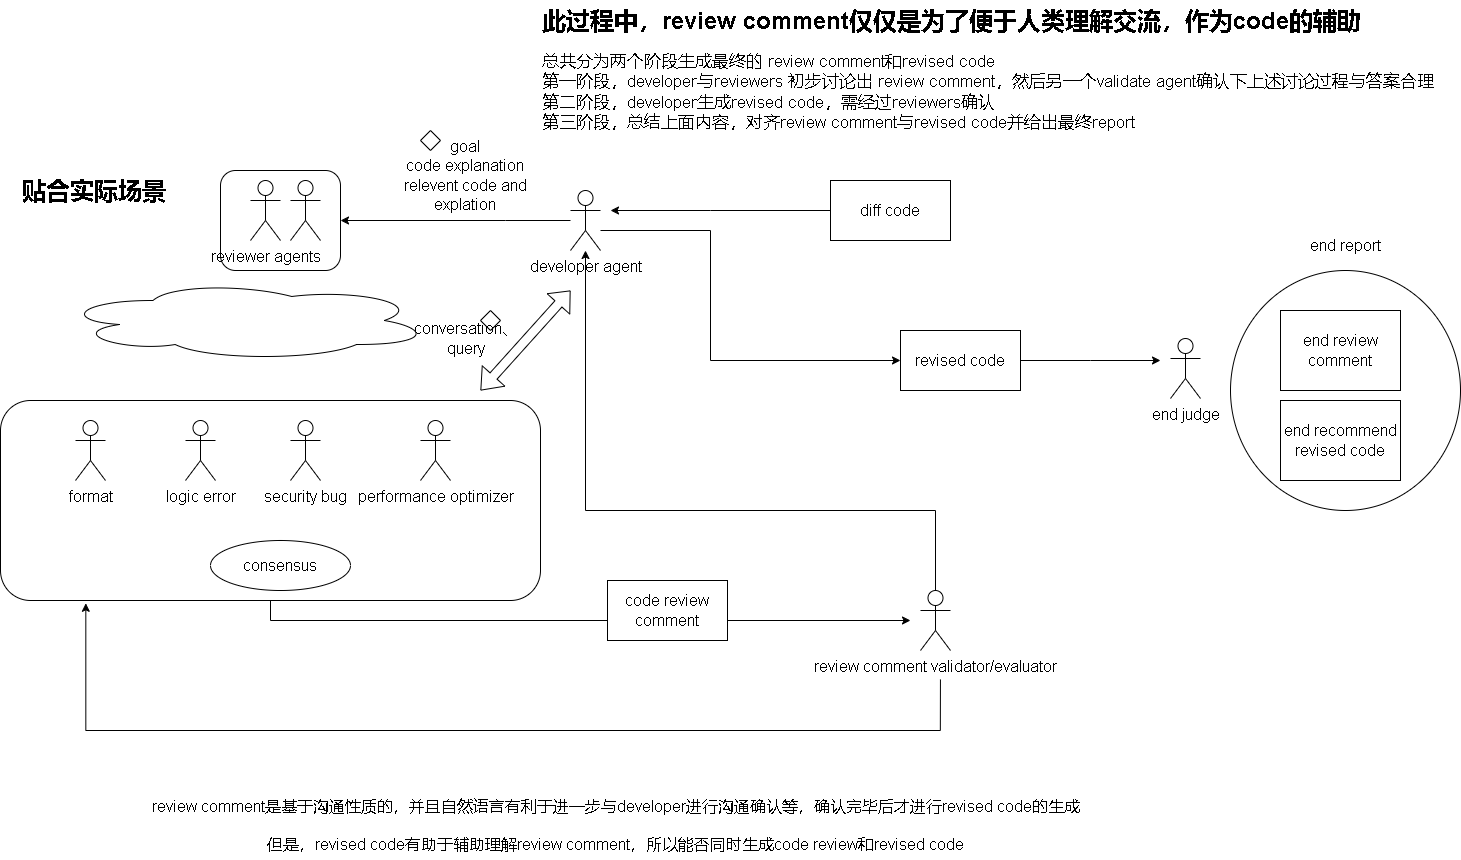

The diagram above was exported from draw.io. Its source (the exported page's mxGraphModel, read from the mxfile embedded in the PNG):
<mxGraphModel dx="2590" dy="1043" grid="1" gridSize="10" guides="1" tooltips="1" connect="1" arrows="1" fold="1" page="1" pageScale="1" pageWidth="1654" pageHeight="2336" math="0" shadow="0">
  <root>
    <mxCell id="0" />
    <mxCell id="1" parent="0" />
    <mxCell id="Mtf699wRigEFWEJ6eyrs-2" value="" style="group" vertex="1" connectable="0" parent="1">
      <mxGeometry x="100" y="800" width="1460" height="860" as="geometry" />
    </mxCell>
    <mxCell id="n2o4CGuY8lHk76g1A_-W-1" value="" style="ellipse;whiteSpace=wrap;html=1;fontSize=16;" parent="Mtf699wRigEFWEJ6eyrs-2" vertex="1">
      <mxGeometry x="1230" y="270" width="230" height="240" as="geometry" />
    </mxCell>
    <mxCell id="n2o4CGuY8lHk76g1A_-W-2" style="edgeStyle=orthogonalEdgeStyle;rounded=0;orthogonalLoop=1;jettySize=auto;html=1;fontSize=16;" parent="Mtf699wRigEFWEJ6eyrs-2" source="n2o4CGuY8lHk76g1A_-W-3" edge="1">
      <mxGeometry relative="1" as="geometry">
        <mxPoint x="630" y="620" as="targetPoint" />
        <Array as="points">
          <mxPoint x="270" y="620" />
        </Array>
      </mxGeometry>
    </mxCell>
    <mxCell id="n2o4CGuY8lHk76g1A_-W-3" value="" style="rounded=1;whiteSpace=wrap;html=1;fontSize=16;" parent="Mtf699wRigEFWEJ6eyrs-2" vertex="1">
      <mxGeometry y="400" width="540" height="200" as="geometry" />
    </mxCell>
    <mxCell id="n2o4CGuY8lHk76g1A_-W-4" value="" style="rounded=1;whiteSpace=wrap;html=1;fontSize=16;" parent="Mtf699wRigEFWEJ6eyrs-2" vertex="1">
      <mxGeometry x="220" y="170" width="120" height="100" as="geometry" />
    </mxCell>
    <mxCell id="n2o4CGuY8lHk76g1A_-W-6" value="diff code" style="rounded=0;whiteSpace=wrap;html=1;fontSize=16;" parent="Mtf699wRigEFWEJ6eyrs-2" vertex="1">
      <mxGeometry x="830" y="180" width="120" height="60" as="geometry" />
    </mxCell>
    <mxCell id="n2o4CGuY8lHk76g1A_-W-7" style="edgeStyle=orthogonalEdgeStyle;rounded=0;orthogonalLoop=1;jettySize=auto;html=1;entryX=1;entryY=0.5;entryDx=0;entryDy=0;fontSize=16;" parent="Mtf699wRigEFWEJ6eyrs-2" source="n2o4CGuY8lHk76g1A_-W-9" target="n2o4CGuY8lHk76g1A_-W-4" edge="1">
      <mxGeometry relative="1" as="geometry">
        <Array as="points">
          <mxPoint x="505" y="220" />
        </Array>
      </mxGeometry>
    </mxCell>
    <mxCell id="n2o4CGuY8lHk76g1A_-W-8" style="edgeStyle=orthogonalEdgeStyle;rounded=0;orthogonalLoop=1;jettySize=auto;html=1;entryX=0;entryY=0.5;entryDx=0;entryDy=0;fontSize=16;" parent="Mtf699wRigEFWEJ6eyrs-2" source="n2o4CGuY8lHk76g1A_-W-9" target="n2o4CGuY8lHk76g1A_-W-30" edge="1">
      <mxGeometry relative="1" as="geometry">
        <Array as="points">
          <mxPoint x="710" y="230" />
          <mxPoint x="710" y="360" />
        </Array>
      </mxGeometry>
    </mxCell>
    <mxCell id="n2o4CGuY8lHk76g1A_-W-9" value="developer agent" style="shape=umlActor;verticalLabelPosition=bottom;verticalAlign=top;html=1;outlineConnect=0;fontSize=16;" parent="Mtf699wRigEFWEJ6eyrs-2" vertex="1">
      <mxGeometry x="570" y="190" width="30" height="60" as="geometry" />
    </mxCell>
    <mxCell id="n2o4CGuY8lHk76g1A_-W-10" value="reviewer agents" style="shape=umlActor;verticalLabelPosition=bottom;verticalAlign=top;html=1;outlineConnect=0;fontSize=16;" parent="Mtf699wRigEFWEJ6eyrs-2" vertex="1">
      <mxGeometry x="250" y="180" width="30" height="60" as="geometry" />
    </mxCell>
    <mxCell id="n2o4CGuY8lHk76g1A_-W-11" value="" style="shape=umlActor;verticalLabelPosition=bottom;verticalAlign=top;html=1;outlineConnect=0;fontSize=16;" parent="Mtf699wRigEFWEJ6eyrs-2" vertex="1">
      <mxGeometry x="290" y="180" width="30" height="60" as="geometry" />
    </mxCell>
    <mxCell id="n2o4CGuY8lHk76g1A_-W-12" value="" style="ellipse;shape=cloud;whiteSpace=wrap;html=1;fontSize=16;" parent="Mtf699wRigEFWEJ6eyrs-2" vertex="1">
      <mxGeometry x="60" y="280" width="370" height="80" as="geometry" />
    </mxCell>
    <mxCell id="n2o4CGuY8lHk76g1A_-W-13" value="format" style="shape=umlActor;verticalLabelPosition=bottom;verticalAlign=top;html=1;outlineConnect=0;fontSize=16;" parent="Mtf699wRigEFWEJ6eyrs-2" vertex="1">
      <mxGeometry x="75" y="420" width="30" height="60" as="geometry" />
    </mxCell>
    <mxCell id="n2o4CGuY8lHk76g1A_-W-14" value="logic error" style="shape=umlActor;verticalLabelPosition=bottom;verticalAlign=top;html=1;outlineConnect=0;fontSize=16;" parent="Mtf699wRigEFWEJ6eyrs-2" vertex="1">
      <mxGeometry x="185" y="420" width="30" height="60" as="geometry" />
    </mxCell>
    <mxCell id="n2o4CGuY8lHk76g1A_-W-15" value="security bug" style="shape=umlActor;verticalLabelPosition=bottom;verticalAlign=top;html=1;outlineConnect=0;fontSize=16;" parent="Mtf699wRigEFWEJ6eyrs-2" vertex="1">
      <mxGeometry x="290" y="420" width="30" height="60" as="geometry" />
    </mxCell>
    <mxCell id="n2o4CGuY8lHk76g1A_-W-16" value="performance optimizer" style="shape=umlActor;verticalLabelPosition=bottom;verticalAlign=top;html=1;outlineConnect=0;fontSize=16;" parent="Mtf699wRigEFWEJ6eyrs-2" vertex="1">
      <mxGeometry x="420" y="420" width="30" height="60" as="geometry" />
    </mxCell>
    <mxCell id="n2o4CGuY8lHk76g1A_-W-17" style="edgeStyle=orthogonalEdgeStyle;rounded=0;orthogonalLoop=1;jettySize=auto;html=1;fontSize=16;" parent="Mtf699wRigEFWEJ6eyrs-2" edge="1">
      <mxGeometry relative="1" as="geometry">
        <mxPoint x="910" y="620" as="targetPoint" />
        <mxPoint x="599.9999999999995" y="620" as="sourcePoint" />
      </mxGeometry>
    </mxCell>
    <mxCell id="n2o4CGuY8lHk76g1A_-W-18" style="edgeStyle=orthogonalEdgeStyle;rounded=0;orthogonalLoop=1;jettySize=auto;html=1;fontSize=16;" parent="Mtf699wRigEFWEJ6eyrs-2" source="n2o4CGuY8lHk76g1A_-W-6" edge="1">
      <mxGeometry relative="1" as="geometry">
        <mxPoint x="610" y="210" as="targetPoint" />
        <Array as="points">
          <mxPoint x="710" y="210" />
          <mxPoint x="710" y="210" />
        </Array>
      </mxGeometry>
    </mxCell>
    <mxCell id="n2o4CGuY8lHk76g1A_-W-19" value="" style="rhombus;whiteSpace=wrap;html=1;fontSize=16;" parent="Mtf699wRigEFWEJ6eyrs-2" vertex="1">
      <mxGeometry x="420" y="130" width="20" height="20" as="geometry" />
    </mxCell>
    <mxCell id="n2o4CGuY8lHk76g1A_-W-20" value="&lt;div&gt;goal&lt;/div&gt;code explanation&lt;div&gt;relevent code and explation&lt;/div&gt;" style="text;html=1;align=center;verticalAlign=middle;whiteSpace=wrap;rounded=0;fontSize=16;" parent="Mtf699wRigEFWEJ6eyrs-2" vertex="1">
      <mxGeometry x="390" y="140" width="150" height="70" as="geometry" />
    </mxCell>
    <mxCell id="n2o4CGuY8lHk76g1A_-W-21" value="" style="shape=flexArrow;endArrow=classic;startArrow=classic;html=1;rounded=0;width=9.411764705882353;endSize=5.5058823529411764;fontSize=16;" parent="Mtf699wRigEFWEJ6eyrs-2" edge="1">
      <mxGeometry width="100" height="100" relative="1" as="geometry">
        <mxPoint x="480" y="390" as="sourcePoint" />
        <mxPoint x="570" y="290" as="targetPoint" />
        <Array as="points" />
      </mxGeometry>
    </mxCell>
    <mxCell id="n2o4CGuY8lHk76g1A_-W-22" value="" style="rhombus;whiteSpace=wrap;html=1;fontSize=16;" parent="Mtf699wRigEFWEJ6eyrs-2" vertex="1">
      <mxGeometry x="480" y="310" width="20" height="20" as="geometry" />
    </mxCell>
    <mxCell id="n2o4CGuY8lHk76g1A_-W-23" value="conversation、&lt;div&gt;query&lt;/div&gt;" style="text;html=1;align=center;verticalAlign=middle;resizable=0;points=[];autosize=1;strokeColor=none;fillColor=none;fontSize=16;" parent="Mtf699wRigEFWEJ6eyrs-2" vertex="1">
      <mxGeometry x="400" y="313" width="130" height="50" as="geometry" />
    </mxCell>
    <mxCell id="n2o4CGuY8lHk76g1A_-W-24" style="edgeStyle=orthogonalEdgeStyle;rounded=0;orthogonalLoop=1;jettySize=auto;html=1;entryX=0.158;entryY=1.014;entryDx=0;entryDy=0;entryPerimeter=0;fontSize=16;" parent="Mtf699wRigEFWEJ6eyrs-2" target="n2o4CGuY8lHk76g1A_-W-3" edge="1">
      <mxGeometry relative="1" as="geometry">
        <mxPoint x="939.9411764705883" y="678.94" as="sourcePoint" />
        <mxPoint x="85" y="650" as="targetPoint" />
        <Array as="points">
          <mxPoint x="940" y="730" />
          <mxPoint x="85" y="730" />
        </Array>
      </mxGeometry>
    </mxCell>
    <mxCell id="n2o4CGuY8lHk76g1A_-W-25" style="edgeStyle=orthogonalEdgeStyle;rounded=0;orthogonalLoop=1;jettySize=auto;html=1;fontSize=16;" parent="Mtf699wRigEFWEJ6eyrs-2" source="n2o4CGuY8lHk76g1A_-W-26" target="n2o4CGuY8lHk76g1A_-W-9" edge="1">
      <mxGeometry relative="1" as="geometry">
        <Array as="points">
          <mxPoint x="935" y="510" />
          <mxPoint x="585" y="510" />
        </Array>
      </mxGeometry>
    </mxCell>
    <mxCell id="n2o4CGuY8lHk76g1A_-W-26" value="review comment validator/evaluator" style="shape=umlActor;verticalLabelPosition=bottom;verticalAlign=top;html=1;outlineConnect=0;fontSize=16;" parent="Mtf699wRigEFWEJ6eyrs-2" vertex="1">
      <mxGeometry x="920" y="590" width="30" height="60" as="geometry" />
    </mxCell>
    <mxCell id="n2o4CGuY8lHk76g1A_-W-27" value="end judge" style="shape=umlActor;verticalLabelPosition=bottom;verticalAlign=top;html=1;outlineConnect=0;fontSize=16;" parent="Mtf699wRigEFWEJ6eyrs-2" vertex="1">
      <mxGeometry x="1170" y="338" width="30" height="60" as="geometry" />
    </mxCell>
    <mxCell id="n2o4CGuY8lHk76g1A_-W-28" value="&lt;font&gt;consensus&lt;/font&gt;" style="ellipse;whiteSpace=wrap;html=1;fontSize=16;" parent="Mtf699wRigEFWEJ6eyrs-2" vertex="1">
      <mxGeometry x="210" y="540" width="140" height="50" as="geometry" />
    </mxCell>
    <mxCell id="n2o4CGuY8lHk76g1A_-W-29" style="edgeStyle=orthogonalEdgeStyle;rounded=0;orthogonalLoop=1;jettySize=auto;html=1;fontSize=16;" parent="Mtf699wRigEFWEJ6eyrs-2" source="n2o4CGuY8lHk76g1A_-W-30" edge="1">
      <mxGeometry relative="1" as="geometry">
        <mxPoint x="1159.9999999999995" y="360" as="targetPoint" />
      </mxGeometry>
    </mxCell>
    <mxCell id="n2o4CGuY8lHk76g1A_-W-30" value="revised code" style="rounded=0;whiteSpace=wrap;html=1;fontSize=16;" parent="Mtf699wRigEFWEJ6eyrs-2" vertex="1">
      <mxGeometry x="900" y="330" width="120" height="60" as="geometry" />
    </mxCell>
    <mxCell id="n2o4CGuY8lHk76g1A_-W-31" value="code review comment" style="rounded=0;whiteSpace=wrap;html=1;fontSize=16;" parent="Mtf699wRigEFWEJ6eyrs-2" vertex="1">
      <mxGeometry x="607" y="580" width="120" height="60" as="geometry" />
    </mxCell>
    <mxCell id="n2o4CGuY8lHk76g1A_-W-32" value="end review comment" style="rounded=0;whiteSpace=wrap;html=1;fontSize=16;" parent="Mtf699wRigEFWEJ6eyrs-2" vertex="1">
      <mxGeometry x="1280" y="310" width="120" height="80" as="geometry" />
    </mxCell>
    <mxCell id="n2o4CGuY8lHk76g1A_-W-33" value="end recommend revised code" style="rounded=0;whiteSpace=wrap;html=1;fontSize=16;" parent="Mtf699wRigEFWEJ6eyrs-2" vertex="1">
      <mxGeometry x="1280" y="400" width="120" height="80" as="geometry" />
    </mxCell>
    <mxCell id="n2o4CGuY8lHk76g1A_-W-34" value="end report" style="text;html=1;align=center;verticalAlign=middle;resizable=0;points=[];autosize=1;strokeColor=none;fillColor=none;fontSize=16;" parent="Mtf699wRigEFWEJ6eyrs-2" vertex="1">
      <mxGeometry x="1295" y="230" width="100" height="30" as="geometry" />
    </mxCell>
    <mxCell id="n2o4CGuY8lHk76g1A_-W-35" value="&lt;font style=&quot;font-size: 16px;&quot;&gt;review comment是基于沟通性质的，并且自然语言有利于进一步与developer进行沟通确认等，确认完毕后才进行revised code的生成&lt;br&gt;&lt;br&gt;但是，revised code有助于辅助理解review comment，所以能否同时生成code review和revised code&lt;/font&gt;" style="text;html=1;align=center;verticalAlign=middle;resizable=0;points=[];autosize=1;strokeColor=none;fillColor=none;" parent="Mtf699wRigEFWEJ6eyrs-2" vertex="1">
      <mxGeometry x="140" y="790" width="950" height="70" as="geometry" />
    </mxCell>
    <mxCell id="n2o4CGuY8lHk76g1A_-W-36" value="&lt;h1 style=&quot;margin-top: 0px;&quot;&gt;此过程中，review comment仅仅是为了便于人类理解交流，作为code的辅助&lt;/h1&gt;&lt;div&gt;&lt;font style=&quot;font-size: 17px;&quot;&gt;总共分为两个阶段生成最终的 review comment和revised code&lt;/font&gt;&lt;/div&gt;&lt;div&gt;&lt;span style=&quot;font-size: 17px;&quot;&gt;第一阶段，developer与reviewers 初步讨论出 review comment，然后另一个validate agent确认下上述讨论过程与答案合理&lt;/span&gt;&lt;/div&gt;&lt;div&gt;&lt;span style=&quot;font-size: 17px;&quot;&gt;第二阶段，developer生成revised code，需经过reviewers确认&lt;/span&gt;&lt;/div&gt;&lt;div&gt;&lt;span style=&quot;font-size: 17px;&quot;&gt;第三阶段，总结上面内容，对齐review comment与revised code并给出最终report&lt;/span&gt;&lt;/div&gt;" style="text;html=1;whiteSpace=wrap;overflow=hidden;rounded=0;" parent="Mtf699wRigEFWEJ6eyrs-2" vertex="1">
      <mxGeometry x="540" width="910" height="150" as="geometry" />
    </mxCell>
    <mxCell id="n2o4CGuY8lHk76g1A_-W-37" value="&lt;h1 style=&quot;margin-top: 0px;&quot;&gt;贴合实际场景&lt;/h1&gt;" style="text;html=1;whiteSpace=wrap;overflow=hidden;rounded=0;" parent="Mtf699wRigEFWEJ6eyrs-2" vertex="1">
      <mxGeometry x="20" y="170" width="170" height="40" as="geometry" />
    </mxCell>
  </root>
</mxGraphModel>